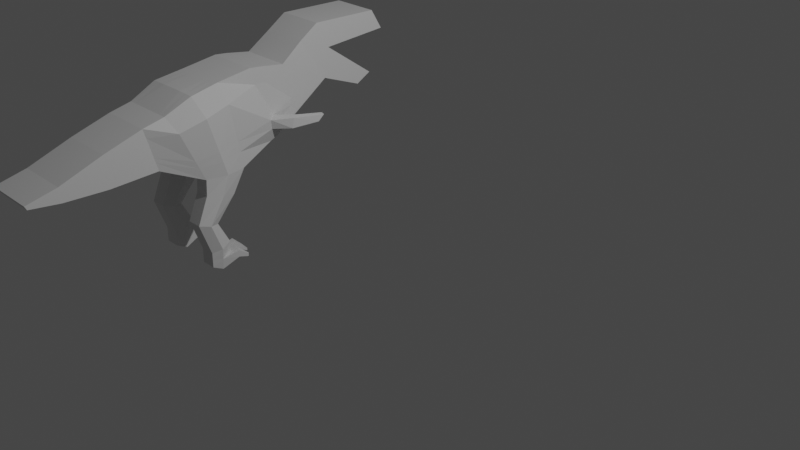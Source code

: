 # Source: LowPolyDino04.blend  (saved by Blender 3.1.7; exported with 4.5.12 LTS)
import bpy
from mathutils import Matrix  # noqa: F401  (used for matrix-valued properties, if any)

bpy.ops.wm.read_factory_settings(use_empty=True)
scene = bpy.context.scene
scene.name = 'Scene'

# ---- collections
col_collection = bpy.data.collections.new('Collection'); scene.collection.children.link(col_collection)

# ---- world
world_world = bpy.data.worlds.new('World'); scene.world = world_world
world_world.use_nodes = True; world_world.node_tree.nodes.clear()
_N = world_world.node_tree.nodes; _L = world_world.node_tree.links
n0 = _N.new('ShaderNodeOutputWorld'); n0.name = 'World Output'; n0.location = (300, 300)
n1 = _N.new('ShaderNodeBackground'); n1.name = 'Background'; n1.location = (10, 300)
n1.inputs[0].default_value = (0.05088, 0.05088, 0.05088, 1.0)
_L.new(n1.outputs[0], n0.inputs[0])
n0.is_active_output = True
world_world.color = (0.05088, 0.05088, 0.05088)
world_world.use_sun_shadow = False
world_world.sun_shadow_jitter_overblur = 0.0

# ---- cameras
cam_camera = bpy.data.cameras.new('Camera')
cam_camera.clip_end = 100.0
cam_camera.ortho_scale = 7.314

# ---- lights
light_light = bpy.data.lights.new('Light', 'POINT')
light_light.transmission_factor = 0.0
light_light.energy = 1000.0
light_light.shadow_soft_size = 0.1
light_light.shadow_maximum_resolution = 0.006
light_light.use_absolute_resolution = True

# ---- meshes
me_plane_001 = bpy.data.meshes.new('Plane.001')
me_plane_001.from_pydata([(-1.056, -0.1289, 0.4854), (-0.5246, -0.127, 0.4854), (-1.443, 0.7063, 0.3471), (-0.7196, 0.9322, 0.3471), (-0.0148, 0.02628, 0.3471), (-0.2584, 0.9991, 0.3465), (0.08465, 0.06987, 0.3471), (-0.09398, 0.983, 0.3471), (0.3856, 0.2754, 0.3368), (0.2262, 0.9352, 0.3368), (0.8857, 0.6046, 0.3143), (0.5299, 1.153, 0.3143), (0.9511, 0.984, 0.3143), (0.7816, 1.323, 0.3143), (1.418, 0.4025, 0.3143), (1.618, 0.5159, 0.3143), (1.824, 1.053, 0.3143), (1.671, 1.309, 0.3143), (-1.576, 0.09552, 0.3471), (-1.726, 0.6414, 0.3471), (-2.202, 0.06599, 0.3471), (-2.228, 0.4819, 0.3471), (-2.763, 0.08371, 0.3471), (-2.784, 0.2752, 0.3471), (-3.153, 0.131, 0.3471), (-3.179, 0.1807, 0.3471), (-1.357, 0.5216, 0.4854), (-0.6765, 0.6979, 0.4854), (-0.2045, 0.7839, 0.3466), (-0.05447, 0.781, 0.3471), (0.2614, 0.7892, 0.3368), (0.6086, 1.032, 0.3143), (0.8191, 1.248, 0.3143), (1.705, 1.252, 0.3143), (-1.693, 0.5206, 0.3471), (-2.223, 0.3899, 0.3471), (-2.779, 0.2328, 0.3471), (-3.173, 0.1697, 0.3471), (-1.068, -0.3297, 0.4854), (-0.69, -0.4164, 0.4854), (-1.21, -0.6722, 0.4854), (-0.9498, -0.7235, 0.4854), (-1.062, -1.08, 0.4854), (-0.798, -1.007, 0.4854), (-1.062, -1.269, 0.4854), (-0.798, -1.273, 0.4854), (-1.132, 0.03545, 0.4854), (-1.606, 0.2029, 0.3471), (-2.207, 0.1478, 0.3471), (-2.767, 0.1214, 0.3471), (-3.158, 0.1407, 0.3471), (-0.563, 0.08139, 0.4854), (-0.0539, 0.2177, 0.4386), (0.03524, 0.2495, 0.3704), (0.3543, 0.4052, 0.3368), (0.8157, 0.7125, 0.3143), (0.9177, 1.051, 0.3143), (1.794, 1.103, 0.3143), (-0.5874, 0.214, 0.4854), (-0.07816, 0.3395, 0.4571), (0.01749, 0.3639, 0.384), (0.3343, 0.4878, 0.3368), (0.7711, 0.7812, 0.3143), (0.8965, 1.093, 0.3143), (1.775, 1.135, 0.3143), (-1.181, 0.14, 0.4854), (-1.624, 0.2713, 0.3471), (-2.211, 0.1999, 0.3471), (-2.77, 0.1454, 0.3471), (-3.161, 0.147, 0.3471), (0.1235, 0.2267, 0.6104), (0.2533, 0.2377, 0.5505), (0.1461, 0.3521, 0.6129), (0.2515, 0.3542, 0.5498), (0.4877, 0.2315, 0.6553), (0.508, 0.2341, 0.5955), (0.5706, 0.3048, 0.6579), (0.5854, 0.3069, 0.5948), (-1.056, -0.1289, 0.2892), (-0.5246, -0.127, 0.2892), (-1.443, 0.7063, 0.1509), (-0.7196, 0.9322, 0.1509), (-0.0148, 0.02628, 0.1509), (-0.2584, 0.9991, 0.1502), (0.08465, 0.06987, 0.1509), (-0.09398, 0.983, 0.1509), (0.3856, 0.2754, 0.1405), (0.2262, 0.9352, 0.1405), (0.8857, 0.6046, 0.118), (0.5299, 1.153, 0.118), (0.9511, 0.984, 0.118), (0.7816, 1.323, 0.118), (1.418, 0.4025, 0.118), (1.618, 0.5159, 0.118), (1.824, 1.053, 0.118), (1.671, 1.309, 0.118), (-1.576, 0.09552, 0.1509), (-1.726, 0.6414, 0.1509), (-2.202, 0.06599, 0.1509), (-2.228, 0.4819, 0.1509), (-2.763, 0.08371, 0.1509), (-2.784, 0.2752, 0.1509), (-3.153, 0.131, 0.1509), (-3.179, 0.1807, 0.1509), (1.705, 1.252, 0.118), (-3.173, 0.1697, 0.1509), (-1.068, -0.3297, 0.2892), (-0.69, -0.4164, 0.2892), (-1.21, -0.6722, 0.2892), (-0.9498, -0.7235, 0.2892), (-1.062, -1.08, 0.2892), (-0.798, -1.007, 0.2892), (-1.062, -1.269, 0.2892), (-0.798, -1.273, 0.2892), (-3.158, 0.1407, 0.1509), (1.794, 1.103, 0.118), (1.775, 1.135, 0.118), (-3.161, 0.147, 0.1509), (-1.056, -0.1289, 0.0), (-0.5246, -0.127, 0.0), (-1.443, 0.7063, 0.0), (-0.7196, 0.9322, 0.0), (-0.0148, 0.02628, 0.0), (-0.2584, 0.9991, 0.0), (0.08465, 0.06987, 0.0), (-0.09398, 0.983, 0.0), (0.3856, 0.2754, 0.0), (0.2262, 0.9352, 0.0), (0.8857, 0.6046, 0.0), (0.5299, 1.153, 0.0), (0.9511, 0.984, 0.0), (0.7816, 1.323, 0.0), (1.418, 0.4025, 0.0), (1.618, 0.5159, 0.0), (1.824, 1.053, 0.0), (1.671, 1.309, 0.0), (-1.576, 0.09552, 0.0), (-1.726, 0.6414, 0.0), (-2.202, 0.06599, 0.0), (-2.228, 0.4819, 0.0), (-2.763, 0.08371, 0.0), (-2.784, 0.2752, 0.0), (-3.153, 0.131, 0.0), (-3.179, 0.1807, 0.0), (1.705, 1.252, 0.0), (-3.173, 0.1697, 0.0), (-3.158, 0.1407, 0.0), (1.794, 1.103, 0.0), (1.775, 1.135, 0.0), (-3.161, 0.147, 0.0), (-0.7905, -0.128, 0.5441), (-1.096, 0.8684, 0.3754), (-1.021, 0.6254, 0.5418), (-0.8791, -0.3731, 0.5441), (-1.08, -0.6979, 0.5441), (-0.947, -1.043, 0.5441), (-0.9477, -1.312, 0.5269), (-0.8477, 0.05842, 0.5441), (-0.8841, 0.177, 0.5441), (-1.099, 0.8753, 0.1509), (-1.099, 0.8753, 0.0), (-0.9477, -1.312, 0.2477), (-0.7903, -0.1695, 0.2477), (-0.8791, -0.3731, 0.2305), (-1.08, -0.6979, 0.2305), (-0.947, -1.043, 0.2305), (-0.7903, -0.1866, 0.0), (-0.09398, 0.983, 0.249), (0.2262, 0.9352, 0.2386), (-3.161, 0.147, 0.249), (-3.173, 0.1697, 0.249), (-1.726, 0.6414, 0.249), (-1.443, 0.7063, 0.249), (-1.062, -1.08, 0.3873), (-1.21, -0.6722, 0.3873), (-1.056, -0.1289, 0.3873), (-1.576, 0.09552, 0.249), (0.8857, 0.6046, 0.2162), (0.3856, 0.2754, 0.2386), (-0.9498, -0.7235, 0.3873), (-0.798, -1.007, 0.3873), (0.5299, 1.153, 0.2162), (-2.228, 0.4819, 0.249), (1.794, 1.103, 0.2162), (1.824, 1.053, 0.2162), (-1.062, -1.269, 0.3873), (-0.7196, 0.9322, 0.249), (-2.202, 0.06599, 0.249), (1.705, 1.252, 0.2162), (1.775, 1.135, 0.2162), (-0.798, -1.273, 0.3873), (0.7816, 1.323, 0.2162), (-0.0148, 0.02628, 0.249), (-0.5246, -0.127, 0.3873), (-2.784, 0.2752, 0.249), (1.618, 0.5159, 0.2162), (1.418, 0.4025, 0.2162), (-0.2584, 0.9991, 0.2484), (-2.763, 0.08371, 0.249), (-3.153, 0.131, 0.249), (-3.158, 0.1407, 0.249), (-1.068, -0.3297, 0.3873), (0.9511, 0.984, 0.2162), (-3.179, 0.1807, 0.249), (0.08465, 0.06987, 0.249), (-0.69, -0.4164, 0.3873), (1.671, 1.309, 0.2162), (-0.9477, -1.312, 0.3873), (-1.097, 0.8718, 0.2632), (-1.062, -1.171, 0.4854), (-0.798, -1.136, 0.4854), (-1.062, -1.171, 0.2892), (-0.798, -1.136, 0.2892), (-0.9474, -1.174, 0.2391), (-0.9474, -1.174, 0.5355), (-0.798, -1.136, 0.3873), (-1.062, -1.171, 0.3873), (-0.6309, -1.189, 0.4666), (-0.6309, -1.189, 0.4061), (-0.6309, -1.105, 0.4666), (-0.6309, -1.105, 0.4061), (-0.5352, -1.239, 0.4483), (-0.5352, -1.239, 0.4245), (-0.5352, -1.206, 0.4483), (-0.5352, -1.206, 0.4245), (-0.631, -1.19, 0.3444), (-0.631, -1.19, 0.2813), (-0.631, -1.103, 0.2813), (-0.631, -1.103, 0.3444), (-0.5372, -1.231, 0.3163), (-0.5372, -1.231, 0.2915), (-0.5372, -1.196, 0.2915), (-0.5372, -1.196, 0.3163), (-0.7343, -1.208, 0.5672), (-0.7066, -1.202, 0.5075), (-0.7314, -1.122, 0.5679), (-0.7066, -1.118, 0.5077), (-0.6049, -1.246, 0.5721), (-0.5928, -1.244, 0.5542), (-0.6036, -1.209, 0.5723), (-0.5928, -1.208, 0.5543)], [], [(152, 27, 3, 151), (51, 1, 4, 52), (52, 4, 6, 53), (53, 6, 8, 54), (54, 8, 10, 55), (55, 10, 12, 56), (12, 10, 14, 15), (56, 12, 16, 57), (26, 2, 19, 34), (34, 19, 21, 35), (35, 21, 23, 36), (36, 23, 25, 37), (68, 36, 37, 69), (67, 35, 36, 68), (66, 34, 35, 67), (65, 26, 34, 66), (13, 32, 33, 17), (11, 31, 32, 13), (9, 30, 31, 11), (7, 29, 30, 9), (5, 28, 29, 7), (3, 27, 28, 5), (158, 58, 27, 152), (150, 0, 38, 153), (153, 38, 40, 154), (154, 40, 42, 155), (214, 209, 44, 156), (150, 1, 51, 157), (0, 46, 47, 18), (18, 47, 48, 20), (20, 48, 49, 22), (22, 49, 50, 24), (63, 56, 57, 64), (62, 55, 56, 63), (61, 54, 55, 62), (60, 53, 54, 61), (53, 60, 73, 71), (58, 51, 52, 59), (27, 58, 59, 28), (28, 59, 60, 29), (29, 60, 61, 30), (30, 61, 62, 31), (31, 62, 63, 32), (32, 63, 64, 33), (157, 51, 58, 158), (46, 65, 66, 47), (47, 66, 67, 48), (48, 67, 68, 49), (49, 68, 69, 50), (73, 72, 76, 77), (60, 59, 72, 73), (52, 53, 71, 70), (59, 52, 70, 72), (76, 74, 75, 77), (72, 70, 74, 76), (71, 73, 77, 75), (70, 71, 75, 74), (167, 168, 87, 85), (169, 170, 105, 117), (171, 172, 80, 97), (173, 174, 108, 110), (175, 176, 96, 78), (177, 178, 86, 88), (179, 180, 111, 109), (168, 181, 89, 87), (182, 171, 97, 99), (183, 184, 94, 115), (216, 173, 110, 211), (208, 186, 81, 159), (176, 187, 98, 96), (188, 189, 116, 104), (113, 212, 227, 226), (181, 191, 91, 89), (192, 193, 79, 82), (194, 182, 99, 101), (195, 196, 92, 93), (186, 197, 83, 81), (187, 198, 100, 98), (196, 177, 88, 92), (189, 183, 115, 116), (199, 200, 114, 102), (201, 175, 78, 106), (202, 195, 93, 90), (170, 203, 103, 105), (204, 192, 82, 84), (203, 194, 101, 103), (193, 205, 107, 79), (206, 188, 104, 95), (200, 169, 117, 114), (197, 167, 85, 83), (198, 199, 102, 100), (184, 202, 90, 94), (174, 201, 106, 108), (191, 206, 95, 91), (178, 204, 84, 86), (205, 179, 109, 107), (92, 88, 128, 132), (117, 105, 145, 149), (104, 116, 148, 144), (90, 93, 133, 130), (105, 103, 143, 145), (95, 104, 144, 135), (159, 81, 121, 160), (94, 90, 130, 134), (82, 79, 119, 122), (91, 95, 135, 131), (81, 83, 123, 121), (97, 80, 120, 137), (84, 82, 122, 124), (78, 96, 136, 118), (83, 85, 125, 123), (99, 97, 137, 139), (86, 84, 124, 126), (96, 98, 138, 136), (85, 87, 127, 125), (101, 99, 139, 141), (88, 86, 126, 128), (98, 100, 140, 138), (87, 89, 129, 127), (114, 117, 149, 146), (102, 114, 146, 142), (89, 91, 131, 129), (115, 94, 134, 147), (103, 101, 141, 143), (93, 92, 132, 133), (116, 115, 147, 148), (100, 102, 142, 140), (207, 185, 112, 161), (162, 163, 106, 78), (163, 164, 108, 106), (164, 165, 110, 108), (213, 161, 112, 211), (162, 78, 118, 166), (79, 162, 166, 119), (212, 113, 161, 213), (109, 111, 165, 164), (107, 109, 164, 163), (79, 107, 163, 162), (190, 207, 161, 113), (80, 159, 160, 120), (172, 208, 159, 80), (46, 157, 158, 65), (0, 150, 157, 46), (45, 210, 236, 234), (41, 154, 155, 43), (39, 153, 154, 41), (1, 150, 153, 39), (65, 158, 152, 26), (26, 152, 151, 2), (2, 151, 208, 172), (45, 156, 207, 190), (156, 44, 185, 207), (39, 41, 179, 205), (8, 6, 204, 178), (13, 17, 206, 191), (40, 38, 201, 174), (16, 12, 202, 184), (22, 24, 199, 198), (5, 7, 167, 197), (50, 69, 169, 200), (17, 33, 188, 206), (1, 39, 205, 193), (25, 23, 194, 203), (6, 4, 192, 204), (37, 25, 203, 170), (12, 15, 195, 202), (38, 0, 175, 201), (24, 50, 200, 199), (64, 57, 183, 189), (14, 10, 177, 196), (20, 22, 198, 187), (3, 5, 197, 186), (15, 14, 196, 195), (23, 21, 182, 194), (4, 1, 193, 192), (11, 13, 191, 181), (210, 45, 217, 219), (33, 64, 189, 188), (18, 20, 187, 176), (151, 3, 186, 208), (209, 42, 173, 216), (57, 16, 184, 183), (21, 19, 171, 182), (9, 11, 181, 168), (41, 43, 180, 179), (10, 8, 178, 177), (0, 18, 176, 175), (42, 40, 174, 173), (19, 2, 172, 171), (69, 37, 170, 169), (7, 9, 168, 167), (44, 209, 216, 185), (43, 210, 215, 180), (43, 155, 214, 210), (111, 212, 213, 165), (165, 213, 211, 110), (180, 215, 212, 111), (185, 216, 211, 112), (155, 42, 209, 214), (217, 218, 222, 221), (190, 215, 220, 218), (215, 210, 219, 220), (45, 190, 218, 217), (223, 221, 222, 224), (220, 219, 223, 224), (219, 217, 221, 223), (218, 220, 224, 222), (228, 225, 229, 232), (190, 113, 226, 225), (215, 190, 225, 228), (212, 215, 228, 227), (232, 229, 230, 231), (225, 226, 230, 229), (227, 228, 232, 231), (226, 227, 231, 230), (234, 236, 240, 238), (210, 214, 235, 236), (156, 45, 234, 233), (214, 156, 233, 235), (240, 239, 237, 238), (233, 234, 238, 237), (236, 235, 239, 240), (235, 233, 237, 239)])
_uv = me_plane_001.uv_layers.new(name='UVMap')
_uv.uv.foreach_set('vector', [0.5, 0.7788, 1.0, 0.7788, 1.0, 1.0, 0.5, 1.0, 1.0, 0.1968, 1.0, 0.0, 1.0, 0.0, 1.0, 0.1968, 1.0, 0.1968, 1.0, 0.0, 1.0, 0.0, 1.0, 0.1968, 1.0, 0.1968, 1.0, 0.0, 1.0, 0.0, 1.0, 0.1968, 1.0, 0.1968, 1.0, 0.0, 1.0, 0.0, 1.0, 0.1968, 1.0, 0.1968, 1.0, 0.0, 1.0, 0.0, 1.0, 0.1968, 1.0, 0.0, 1.0, 0.0, 1.0, 0.0, 1.0, 0.0, 1.0, 0.1968, 1.0, 0.0, 1.0, 0.0, 1.0, 0.1968, 0.0, 0.7788, 0.0, 1.0, 0.0, 1.0, 0.0, 0.7788, 0.0, 0.7788, 0.0, 1.0, 0.0, 1.0, 0.0, 0.7788, 0.0, 0.7788, 0.0, 1.0, 0.0, 1.0, 0.0, 0.7788, 0.0, 0.7788, 0.0, 1.0, 0.0, 1.0, 0.0, 0.7788, 0.0, 0.322, 0.0, 0.7788, 0.0, 0.7788, 0.0, 0.322, 0.0, 0.322, 0.0, 0.7788, 0.0, 0.7788, 0.0, 0.322, 0.0, 0.322, 0.0, 0.7788, 0.0, 0.7788, 0.0, 0.322, 0.0, 0.322, 0.0, 0.7788, 0.0, 0.7788, 0.0, 0.322, 1.0, 1.0, 1.0, 0.7788, 1.0, 0.7788, 1.0, 1.0, 1.0, 1.0, 1.0, 0.7788, 1.0, 0.7788, 1.0, 1.0, 1.0, 1.0, 1.0, 0.7788, 1.0, 0.7788, 1.0, 1.0, 1.0, 1.0, 1.0, 0.7788, 1.0, 0.7788, 1.0, 1.0, 1.0, 1.0, 1.0, 0.7788, 1.0, 0.7788, 1.0, 1.0, 1.0, 1.0, 1.0, 0.7788, 1.0, 0.7788, 1.0, 1.0, 0.5, 0.322, 1.0, 0.322, 1.0, 0.7788, 0.5, 0.7788, 0.5, 0.0, 0.0, 0.0, 0.0, 0.0, 0.5, 0.0, 0.5, 0.0, 0.0, 0.0, 0.0, 0.0, 0.5, 0.0, 0.5, 0.0, 0.0, 0.0, 0.0, 0.0, 0.5, 0.0, 0.5, 0.0, 0.0, 0.0, 0.0, 0.0, 0.5, 0.0, 0.5, 0.0, 1.0, 0.0, 1.0, 0.1968, 0.5, 0.1968, 0.0, 0.0, 0.0, 0.1968, 0.0, 0.1968, 0.0, 0.0, 0.0, 0.0, 0.0, 0.1968, 0.0, 0.1968, 0.0, 0.0, 0.0, 0.0, 0.0, 0.1968, 0.0, 0.1968, 0.0, 0.0, 0.0, 0.0, 0.0, 0.1968, 0.0, 0.1968, 0.0, 0.0, 1.0, 0.322, 1.0, 0.1968, 1.0, 0.1968, 1.0, 0.322, 1.0, 0.322, 1.0, 0.1968, 1.0, 0.1968, 1.0, 0.322, 1.0, 0.322, 1.0, 0.1968, 1.0, 0.1968, 1.0, 0.322, 1.0, 0.322, 1.0, 0.1968, 1.0, 0.1968, 1.0, 0.322, 1.0, 0.1968, 1.0, 0.322, 1.0, 0.322, 1.0, 0.1968, 1.0, 0.322, 1.0, 0.1968, 1.0, 0.1968, 1.0, 0.322, 1.0, 0.7788, 1.0, 0.322, 1.0, 0.322, 1.0, 0.7788, 1.0, 0.7788, 1.0, 0.322, 1.0, 0.322, 1.0, 0.7788, 1.0, 0.7788, 1.0, 0.322, 1.0, 0.322, 1.0, 0.7788, 1.0, 0.7788, 1.0, 0.322, 1.0, 0.322, 1.0, 0.7788, 1.0, 0.7788, 1.0, 0.322, 1.0, 0.322, 1.0, 0.7788, 1.0, 0.7788, 1.0, 0.322, 1.0, 0.322, 1.0, 0.7788, 0.5, 0.1968, 1.0, 0.1968, 1.0, 0.322, 0.5, 0.322, 0.0, 0.1968, 0.0, 0.322, 0.0, 0.322, 0.0, 0.1968, 0.0, 0.1968, 0.0, 0.322, 0.0, 0.322, 0.0, 0.1968, 0.0, 0.1968, 0.0, 0.322, 0.0, 0.322, 0.0, 0.1968, 0.0, 0.1968, 0.0, 0.322, 0.0, 0.322, 0.0, 0.1968, 1.0, 0.322, 1.0, 0.322, 1.0, 0.322, 1.0, 0.322, 1.0, 0.322, 1.0, 0.322, 1.0, 0.322, 1.0, 0.322, 1.0, 0.1968, 1.0, 0.1968, 1.0, 0.1968, 1.0, 0.1968, 1.0, 0.322, 1.0, 0.1968, 1.0, 0.1968, 1.0, 0.322, 1.0, 0.322, 1.0, 0.1968, 1.0, 0.1968, 1.0, 0.322, 1.0, 0.322, 1.0, 0.1968, 1.0, 0.1968, 1.0, 0.322, 1.0, 0.1968, 1.0, 0.322, 1.0, 0.322, 1.0, 0.1968, 1.0, 0.1968, 1.0, 0.1968, 1.0, 0.1968, 1.0, 0.1968, 1.0, 1.0, 1.0, 1.0, 1.0, 1.0, 1.0, 1.0, 0.0, 0.322, 0.0, 0.7788, 0.0, 0.7788, 0.0, 0.322, 0.0, 1.0, 0.0, 1.0, 0.0, 1.0, 0.0, 1.0, 0.0, 0.0, 0.0, 0.0, 0.0, 0.0, 0.0, 0.0, 0.0, 0.0, 0.0, 0.0, 0.0, 0.0, 0.0, 0.0, 1.0, 0.0, 1.0, 0.0, 1.0, 0.0, 1.0, 0.0, 1.0, 0.0, 1.0, 0.0, 1.0, 0.0, 1.0, 0.0, 1.0, 1.0, 1.0, 1.0, 1.0, 1.0, 1.0, 1.0, 0.0, 1.0, 0.0, 1.0, 0.0, 1.0, 0.0, 1.0, 1.0, 0.1968, 1.0, 0.0, 1.0, 0.0, 1.0, 0.1968, 0.0, 0.0, 0.0, 0.0, 0.0, 0.0, 0.0, 0.0, 0.5, 1.0, 1.0, 1.0, 1.0, 1.0, 0.5, 1.0, 0.0, 0.0, 0.0, 0.0, 0.0, 0.0, 0.0, 0.0, 1.0, 0.7788, 1.0, 0.322, 1.0, 0.322, 1.0, 0.7788, 1.0, 0.0, 1.0, 0.0, 1.0, 0.0, 1.0, 0.0, 1.0, 1.0, 1.0, 1.0, 1.0, 1.0, 1.0, 1.0, 1.0, 0.0, 1.0, 0.0, 1.0, 0.0, 1.0, 0.0, 0.0, 1.0, 0.0, 1.0, 0.0, 1.0, 0.0, 1.0, 1.0, 0.0, 1.0, 0.0, 1.0, 0.0, 1.0, 0.0, 1.0, 1.0, 1.0, 1.0, 1.0, 1.0, 1.0, 1.0, 0.0, 0.0, 0.0, 0.0, 0.0, 0.0, 0.0, 0.0, 1.0, 0.0, 1.0, 0.0, 1.0, 0.0, 1.0, 0.0, 1.0, 0.322, 1.0, 0.1968, 1.0, 0.1968, 1.0, 0.322, 0.0, 0.0, 0.0, 0.1968, 0.0, 0.1968, 0.0, 0.0, 0.0, 0.0, 0.0, 0.0, 0.0, 0.0, 0.0, 0.0, 1.0, 0.0, 1.0, 0.0, 1.0, 0.0, 1.0, 0.0, 0.0, 0.7788, 0.0, 1.0, 0.0, 1.0, 0.0, 0.7788, 1.0, 0.0, 1.0, 0.0, 1.0, 0.0, 1.0, 0.0, 0.0, 1.0, 0.0, 1.0, 0.0, 1.0, 0.0, 1.0, 1.0, 0.0, 1.0, 0.0, 1.0, 0.0, 1.0, 0.0, 1.0, 1.0, 1.0, 0.7788, 1.0, 0.7788, 1.0, 1.0, 0.0, 0.1968, 0.0, 0.322, 0.0, 0.322, 0.0, 0.1968, 1.0, 1.0, 1.0, 1.0, 1.0, 1.0, 1.0, 1.0, 0.0, 0.0, 0.0, 0.0, 0.0, 0.0, 0.0, 0.0, 1.0, 0.0, 1.0, 0.0, 1.0, 0.0, 1.0, 0.0, 0.0, 0.0, 0.0, 0.0, 0.0, 0.0, 0.0, 0.0, 1.0, 1.0, 1.0, 1.0, 1.0, 1.0, 1.0, 1.0, 1.0, 0.0, 1.0, 0.0, 1.0, 0.0, 1.0, 0.0, 1.0, 0.0, 1.0, 0.0, 1.0, 0.0, 1.0, 0.0, 1.0, 0.0, 1.0, 0.0, 1.0, 0.0, 1.0, 0.0, 0.0, 0.322, 0.0, 0.7788, 0.0, 0.7788, 0.0, 0.322, 1.0, 0.7788, 1.0, 0.322, 1.0, 0.322, 1.0, 0.7788, 1.0, 0.0, 1.0, 0.0, 1.0, 0.0, 1.0, 0.0, 0.0, 0.7788, 0.0, 1.0, 0.0, 1.0, 0.0, 0.7788, 1.0, 1.0, 1.0, 0.7788, 1.0, 0.7788, 1.0, 1.0, 0.5, 1.0, 1.0, 1.0, 1.0, 1.0, 0.5, 1.0, 1.0, 0.0, 1.0, 0.0, 1.0, 0.0, 1.0, 0.0, 1.0, 0.0, 1.0, 0.0, 1.0, 0.0, 1.0, 0.0, 1.0, 1.0, 1.0, 1.0, 1.0, 1.0, 1.0, 1.0, 1.0, 1.0, 1.0, 1.0, 1.0, 1.0, 1.0, 1.0, 0.0, 1.0, 0.0, 1.0, 0.0, 1.0, 0.0, 1.0, 1.0, 0.0, 1.0, 0.0, 1.0, 0.0, 1.0, 0.0, 0.0, 0.0, 0.0, 0.0, 0.0, 0.0, 0.0, 0.0, 1.0, 1.0, 1.0, 1.0, 1.0, 1.0, 1.0, 1.0, 0.0, 1.0, 0.0, 1.0, 0.0, 1.0, 0.0, 1.0, 1.0, 0.0, 1.0, 0.0, 1.0, 0.0, 1.0, 0.0, 0.0, 0.0, 0.0, 0.0, 0.0, 0.0, 0.0, 0.0, 1.0, 1.0, 1.0, 1.0, 1.0, 1.0, 1.0, 1.0, 0.0, 1.0, 0.0, 1.0, 0.0, 1.0, 0.0, 1.0, 1.0, 0.0, 1.0, 0.0, 1.0, 0.0, 1.0, 0.0, 0.0, 0.0, 0.0, 0.0, 0.0, 0.0, 0.0, 0.0, 1.0, 1.0, 1.0, 1.0, 1.0, 1.0, 1.0, 1.0, 0.0, 0.1968, 0.0, 0.322, 0.0, 0.322, 0.0, 0.1968, 0.0, 0.0, 0.0, 0.1968, 0.0, 0.1968, 0.0, 0.0, 1.0, 1.0, 1.0, 1.0, 1.0, 1.0, 1.0, 1.0, 1.0, 0.1968, 1.0, 0.0, 1.0, 0.0, 1.0, 0.1968, 0.0, 1.0, 0.0, 1.0, 0.0, 1.0, 0.0, 1.0, 1.0, 0.0, 1.0, 0.0, 1.0, 0.0, 1.0, 0.0, 1.0, 0.322, 1.0, 0.1968, 1.0, 0.1968, 1.0, 0.322, 0.0, 0.0, 0.0, 0.0, 0.0, 0.0, 0.0, 0.0, 0.5, 0.0, 0.0, 0.0, 0.0, 0.0, 0.5, 0.0, 0.5, 0.0, 0.5, 0.0, 0.0, 0.0, 0.0, 0.0, 0.5, 0.0, 0.5, 0.0, 0.0, 0.0, 0.0, 0.0, 0.5, 0.0, 0.5, 0.0, 0.0, 0.0, 0.0, 0.0, 0.5, 0.0, 0.5, 0.0, 0.0, 0.0, 0.0, 0.0, 0.5, 0.0, 0.0, 0.0, 0.0, 0.0, 0.5, 0.0, 1.0, 0.0, 0.5, 0.0, 0.5, 0.0, 1.0, 0.0, 1.0, 0.0, 1.0, 0.0, 0.5, 0.0, 0.5, 0.0, 1.0, 0.0, 1.0, 0.0, 0.5, 0.0, 0.5, 0.0, 1.0, 0.0, 1.0, 0.0, 0.5, 0.0, 0.5, 0.0, 1.0, 0.0, 1.0, 0.0, 0.5, 0.0, 0.5, 0.0, 1.0, 0.0, 0.5, 0.0, 0.5, 0.0, 1.0, 0.0, 0.0, 1.0, 0.5, 1.0, 0.5, 1.0, 0.0, 1.0, 0.0, 1.0, 0.5, 1.0, 0.5, 1.0, 0.0, 1.0, 0.0, 0.1968, 0.5, 0.1968, 0.5, 0.322, 0.0, 0.322, 0.0, 0.0, 0.5, 0.0, 0.5, 0.1968, 0.0, 0.1968, 1.0, 0.0, 1.0, 0.0, 1.0, 0.0, 1.0, 0.0, 1.0, 0.0, 0.5, 0.0, 0.5, 0.0, 1.0, 0.0, 1.0, 0.0, 0.5, 0.0, 0.5, 0.0, 1.0, 0.0, 1.0, 0.0, 0.5, 0.0, 0.5, 0.0, 1.0, 0.0, 0.0, 0.322, 0.5, 0.322, 0.5, 0.7788, 0.0, 0.7788, 0.0, 0.7788, 0.5, 0.7788, 0.5, 1.0, 0.0, 1.0, 0.0, 1.0, 0.5, 1.0, 0.5, 1.0, 0.0, 1.0, 1.0, 0.0, 0.5, 0.0, 0.5, 0.0, 1.0, 0.0, 0.5, 0.0, 0.0, 0.0, 0.0, 0.0, 0.5, 0.0, 1.0, 0.0, 1.0, 0.0, 1.0, 0.0, 1.0, 0.0, 1.0, 0.0, 1.0, 0.0, 1.0, 0.0, 1.0, 0.0, 1.0, 1.0, 1.0, 1.0, 1.0, 1.0, 1.0, 1.0, 0.0, 0.0, 0.0, 0.0, 0.0, 0.0, 0.0, 0.0, 1.0, 0.0, 1.0, 0.0, 1.0, 0.0, 1.0, 0.0, 0.0, 0.0, 0.0, 0.0, 0.0, 0.0, 0.0, 0.0, 1.0, 1.0, 1.0, 1.0, 1.0, 1.0, 1.0, 1.0, 0.0, 0.1968, 0.0, 0.322, 0.0, 0.322, 0.0, 0.1968, 1.0, 1.0, 1.0, 0.7788, 1.0, 0.7788, 1.0, 1.0, 1.0, 0.0, 1.0, 0.0, 1.0, 0.0, 1.0, 0.0, 0.0, 1.0, 0.0, 1.0, 0.0, 1.0, 0.0, 1.0, 1.0, 0.0, 1.0, 0.0, 1.0, 0.0, 1.0, 0.0, 0.0, 0.7788, 0.0, 1.0, 0.0, 1.0, 0.0, 0.7788, 1.0, 0.0, 1.0, 0.0, 1.0, 0.0, 1.0, 0.0, 0.0, 0.0, 0.0, 0.0, 0.0, 0.0, 0.0, 0.0, 0.0, 0.0, 0.0, 0.1968, 0.0, 0.1968, 0.0, 0.0, 1.0, 0.322, 1.0, 0.1968, 1.0, 0.1968, 1.0, 0.322, 1.0, 0.0, 1.0, 0.0, 1.0, 0.0, 1.0, 0.0, 0.0, 0.0, 0.0, 0.0, 0.0, 0.0, 0.0, 0.0, 1.0, 1.0, 1.0, 1.0, 1.0, 1.0, 1.0, 1.0, 1.0, 0.0, 1.0, 0.0, 1.0, 0.0, 1.0, 0.0, 0.0, 1.0, 0.0, 1.0, 0.0, 1.0, 0.0, 1.0, 1.0, 0.0, 1.0, 0.0, 1.0, 0.0, 1.0, 0.0, 1.0, 1.0, 1.0, 1.0, 1.0, 1.0, 1.0, 1.0, 1.0, 0.0, 1.0, 0.0, 1.0, 0.0, 1.0, 0.0, 1.0, 0.7788, 1.0, 0.322, 1.0, 0.322, 1.0, 0.7788, 0.0, 0.0, 0.0, 0.0, 0.0, 0.0, 0.0, 0.0, 0.5, 1.0, 1.0, 1.0, 1.0, 1.0, 0.5, 1.0, 0.0, 0.0, 0.0, 0.0, 0.0, 0.0, 0.0, 0.0, 1.0, 0.1968, 1.0, 0.0, 1.0, 0.0, 1.0, 0.1968, 0.0, 1.0, 0.0, 1.0, 0.0, 1.0, 0.0, 1.0, 1.0, 1.0, 1.0, 1.0, 1.0, 1.0, 1.0, 1.0, 1.0, 0.0, 1.0, 0.0, 1.0, 0.0, 1.0, 0.0, 1.0, 0.0, 1.0, 0.0, 1.0, 0.0, 1.0, 0.0, 0.0, 0.0, 0.0, 0.0, 0.0, 0.0, 0.0, 0.0, 0.0, 0.0, 0.0, 0.0, 0.0, 0.0, 0.0, 0.0, 0.0, 1.0, 0.0, 1.0, 0.0, 1.0, 0.0, 1.0, 0.0, 0.322, 0.0, 0.7788, 0.0, 0.7788, 0.0, 0.322, 1.0, 1.0, 1.0, 1.0, 1.0, 1.0, 1.0, 1.0, 0.0, 0.0, 0.0, 0.0, 0.0, 0.0, 0.0, 0.0, 1.0, 0.0, 1.0, 0.0, 1.0, 0.0, 1.0, 0.0, 1.0, 0.0, 0.5, 0.0, 0.5, 0.0, 1.0, 0.0, 1.0, 0.0, 1.0, 0.0, 0.5, 0.0, 0.5, 0.0, 0.5, 0.0, 0.5, 0.0, 0.0, 0.0, 0.0, 0.0, 1.0, 0.0, 1.0, 0.0, 1.0, 0.0, 1.0, 0.0, 0.0, 0.0, 0.0, 0.0, 0.0, 0.0, 0.0, 0.0, 0.5, 0.0, 0.0, 0.0, 0.0, 0.0, 0.5, 0.0, 1.0, 0.0, 1.0, 0.0, 1.0, 0.0, 1.0, 0.0, 1.0, 0.0, 1.0, 0.0, 1.0, 0.0, 1.0, 0.0, 1.0, 0.0, 1.0, 0.0, 1.0, 0.0, 1.0, 0.0, 1.0, 0.0, 1.0, 0.0, 1.0, 0.0, 1.0, 0.0, 1.0, 0.0, 1.0, 0.0, 1.0, 0.0, 1.0, 0.0, 1.0, 0.0, 1.0, 0.0, 1.0, 0.0, 1.0, 0.0, 1.0, 0.0, 1.0, 0.0, 1.0, 0.0, 1.0, 0.0, 1.0, 0.0, 1.0, 0.0, 1.0, 0.0, 1.0, 0.0, 1.0, 0.0, 1.0, 0.0, 1.0, 0.0, 1.0, 0.0, 1.0, 0.0, 1.0, 0.0, 1.0, 0.0, 1.0, 0.0, 1.0, 0.0, 1.0, 0.0, 1.0, 0.0, 1.0, 0.0, 1.0, 0.0, 1.0, 0.0, 1.0, 0.0, 1.0, 0.0, 1.0, 0.0, 1.0, 0.0, 1.0, 0.0, 1.0, 0.0, 1.0, 0.0, 1.0, 0.0, 1.0, 0.0, 1.0, 0.0, 1.0, 0.0, 1.0, 0.0, 1.0, 0.0, 1.0, 0.0, 1.0, 0.0, 1.0, 0.0, 1.0, 0.0, 1.0, 0.0, 1.0, 0.0, 1.0, 0.0, 1.0, 0.0, 1.0, 0.0, 1.0, 0.0, 0.5, 0.0, 0.5, 0.0, 1.0, 0.0, 0.5, 0.0, 1.0, 0.0, 1.0, 0.0, 0.5, 0.0, 0.5, 0.0, 0.5, 0.0, 0.5, 0.0, 0.5, 0.0, 1.0, 0.0, 0.5, 0.0, 0.5, 0.0, 1.0, 0.0, 0.5, 0.0, 1.0, 0.0, 1.0, 0.0, 0.5, 0.0, 1.0, 0.0, 0.5, 0.0, 0.5, 0.0, 1.0, 0.0, 0.5, 0.0, 0.5, 0.0, 0.5, 0.0, 0.5, 0.0])
me_plane_001.use_remesh_fix_poles = True
me_plane_001.use_remesh_preserve_attributes = False
me_plane_001.update()

# ---- objects
ob_light = bpy.data.objects.new('Light', light_light)
ob_camera = bpy.data.objects.new('Camera', cam_camera)
ob_empty = bpy.data.objects.new('Empty', None)
ob_plane = bpy.data.objects.new('Plane', me_plane_001)

# ---- transforms, parenting, visibility, modifiers, constraints
ob_light.location = (4.076, 1.005, 5.904)
ob_light.rotation_euler = (0.6503, 0.05522, 1.866)
ob_light.lock_rotations_4d = False
ob_light.empty_display_type = 'ARROWS'
ob_light.color = (0.0, 0.0, 0.0, 0.0)
ob_light.lineart.crease_threshold = 0.0
ob_camera.location = (7.359, -6.926, 4.958)
ob_camera.rotation_euler = (1.109, 0.0, 0.8149)
ob_camera.lock_rotations_4d = False
ob_camera.empty_display_type = 'ARROWS'
ob_camera.color = (0.0, 0.0, 0.0, 0.0)
ob_camera.display_type = 'WIRE'
ob_camera.lineart.crease_threshold = 0.0
ob_empty.location = (-3.432, 0.0, 0.0)
ob_empty.rotation_euler = (1.571, -0.0, 1.571)
ob_empty.empty_display_type = 'IMAGE'
ob_empty.empty_display_size = 5.0
ob_plane.location = (-3.133, 0.5084, -0.1394)
ob_plane.rotation_euler = (1.571, 0.0, 1.571)
_m = ob_plane.modifiers.new('Mirror', 'MIRROR')
_m.use_axis = (False, False, True)
_m.use_clip = True

# ---- collection membership
col_collection.objects.link(ob_light)
col_collection.objects.link(ob_camera)
col_collection.objects.link(ob_empty)
col_collection.objects.link(ob_plane)

# ---- scene / render settings (as saved in the file)
scene.camera = ob_camera
scene.frame_start = 1; scene.frame_end = 250; scene.frame_set(1)
scene.render.engine = 'BLENDER_EEVEE_NEXT'
scene.cycles.sampling_pattern = 'TABULATED_SOBOL'
scene.cycles.use_light_tree = False
scene.view_settings.view_transform = 'Filmic'
bpy.context.view_layer.update()
